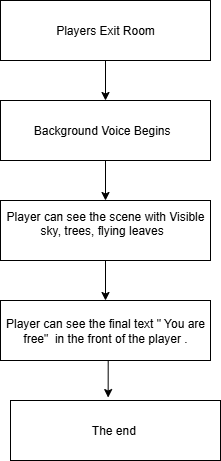

The diagram above was exported from draw.io. Its source (the exported page's mxGraphModel, read from the mxfile embedded in the PNG):
<mxGraphModel dx="974" dy="492" grid="1" gridSize="10" guides="1" tooltips="1" connect="1" arrows="1" fold="1" page="1" pageScale="1" pageWidth="827" pageHeight="1169" math="0" shadow="0">
  <root>
    <mxCell id="0" />
    <mxCell id="1" parent="0" />
    <mxCell id="Vr8MVa--SNTUvO3q-k9W-6" style="edgeStyle=orthogonalEdgeStyle;rounded=0;orthogonalLoop=1;jettySize=auto;html=1;exitX=0.5;exitY=1;exitDx=0;exitDy=0;entryX=0.5;entryY=0;entryDx=0;entryDy=0;" edge="1" parent="1" source="Vr8MVa--SNTUvO3q-k9W-1" target="Vr8MVa--SNTUvO3q-k9W-2">
      <mxGeometry relative="1" as="geometry" />
    </mxCell>
    <mxCell id="Vr8MVa--SNTUvO3q-k9W-1" value="Players Exit Room" style="rounded=0;whiteSpace=wrap;html=1;" vertex="1" parent="1">
      <mxGeometry x="80" y="40" width="210" height="60" as="geometry" />
    </mxCell>
    <mxCell id="Vr8MVa--SNTUvO3q-k9W-7" style="edgeStyle=orthogonalEdgeStyle;rounded=0;orthogonalLoop=1;jettySize=auto;html=1;exitX=0.5;exitY=1;exitDx=0;exitDy=0;entryX=0.5;entryY=0;entryDx=0;entryDy=0;" edge="1" parent="1" source="Vr8MVa--SNTUvO3q-k9W-2" target="Vr8MVa--SNTUvO3q-k9W-3">
      <mxGeometry relative="1" as="geometry" />
    </mxCell>
    <mxCell id="Vr8MVa--SNTUvO3q-k9W-2" value="&lt;div&gt;Background Voice Begins&amp;nbsp;&amp;nbsp;&lt;/div&gt;" style="rounded=0;whiteSpace=wrap;html=1;" vertex="1" parent="1">
      <mxGeometry x="80" y="140" width="210" height="60" as="geometry" />
    </mxCell>
    <mxCell id="Vr8MVa--SNTUvO3q-k9W-8" style="edgeStyle=orthogonalEdgeStyle;rounded=0;orthogonalLoop=1;jettySize=auto;html=1;exitX=0.5;exitY=1;exitDx=0;exitDy=0;entryX=0.5;entryY=0;entryDx=0;entryDy=0;" edge="1" parent="1" source="Vr8MVa--SNTUvO3q-k9W-3" target="Vr8MVa--SNTUvO3q-k9W-4">
      <mxGeometry relative="1" as="geometry" />
    </mxCell>
    <mxCell id="Vr8MVa--SNTUvO3q-k9W-3" value="Player can see the scene with&amp;nbsp;&lt;span style=&quot;background-color: transparent; color: light-dark(rgb(0, 0, 0), rgb(255, 255, 255));&quot;&gt;Visible sky, trees, flying leaves&amp;nbsp;&amp;nbsp;&lt;/span&gt;&lt;div&gt;&lt;br&gt;&lt;/div&gt;" style="rounded=0;whiteSpace=wrap;html=1;" vertex="1" parent="1">
      <mxGeometry x="80" y="240" width="210" height="60" as="geometry" />
    </mxCell>
    <mxCell id="Vr8MVa--SNTUvO3q-k9W-4" value="&lt;div&gt;Player can see the final text &quot; You are free&quot;&amp;nbsp; in the front of the player .&lt;/div&gt;" style="rounded=0;whiteSpace=wrap;html=1;" vertex="1" parent="1">
      <mxGeometry x="80" y="340" width="210" height="60" as="geometry" />
    </mxCell>
    <mxCell id="Vr8MVa--SNTUvO3q-k9W-5" value="&lt;div&gt;The end&amp;nbsp;&lt;/div&gt;" style="rounded=0;whiteSpace=wrap;html=1;" vertex="1" parent="1">
      <mxGeometry x="90" y="440" width="210" height="60" as="geometry" />
    </mxCell>
    <mxCell id="Vr8MVa--SNTUvO3q-k9W-9" style="edgeStyle=orthogonalEdgeStyle;rounded=0;orthogonalLoop=1;jettySize=auto;html=1;exitX=0.5;exitY=1;exitDx=0;exitDy=0;entryX=0.465;entryY=-0.049;entryDx=0;entryDy=0;entryPerimeter=0;" edge="1" parent="1" source="Vr8MVa--SNTUvO3q-k9W-4" target="Vr8MVa--SNTUvO3q-k9W-5">
      <mxGeometry relative="1" as="geometry" />
    </mxCell>
  </root>
</mxGraphModel>